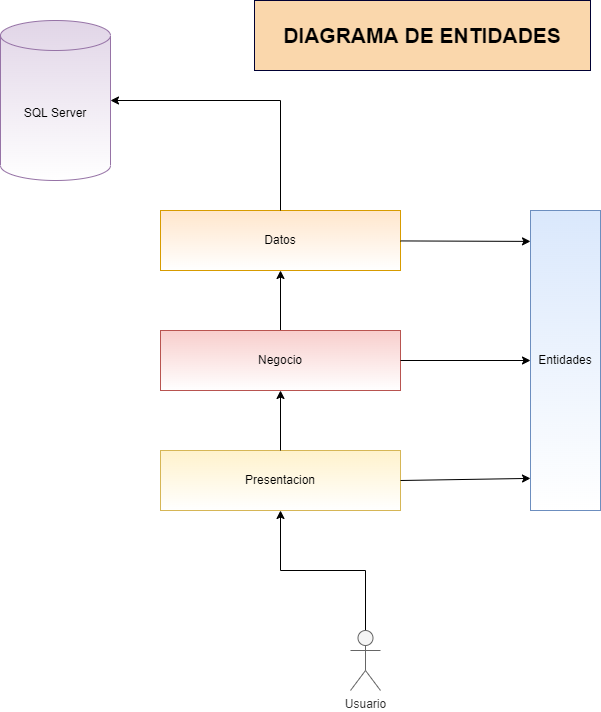

The diagram above was exported from draw.io. Its source (the exported page's mxGraphModel, read from the mxfile embedded in the PNG):
<mxGraphModel dx="1422" dy="754" grid="1" gridSize="10" guides="1" tooltips="1" connect="1" arrows="1" fold="1" page="1" pageScale="1" pageWidth="827" pageHeight="1169" math="0" shadow="0">
  <root>
    <mxCell id="0" />
    <mxCell id="1" parent="0" />
    <mxCell id="FwOdi10VSRdDZp5ywSJX-1" value="SQL Server" style="shape=cylinder3;whiteSpace=wrap;html=1;boundedLbl=1;backgroundOutline=1;size=15;fillColor=#e1d5e7;strokeColor=#9673a6;gradientColor=#ffffff;" parent="1" vertex="1">
      <mxGeometry x="40" y="50" width="110" height="160" as="geometry" />
    </mxCell>
    <mxCell id="FwOdi10VSRdDZp5ywSJX-2" value="Datos" style="rounded=0;whiteSpace=wrap;html=1;fillColor=#ffe6cc;strokeColor=#d79b00;gradientColor=#ffffff;" parent="1" vertex="1">
      <mxGeometry x="200" y="240" width="240" height="60" as="geometry" />
    </mxCell>
    <mxCell id="FwOdi10VSRdDZp5ywSJX-4" value="Presentacion" style="rounded=0;whiteSpace=wrap;html=1;fillColor=#fff2cc;strokeColor=#d6b656;gradientColor=#ffffff;" parent="1" vertex="1">
      <mxGeometry x="200" y="480" width="240" height="60" as="geometry" />
    </mxCell>
    <mxCell id="FwOdi10VSRdDZp5ywSJX-5" value="Entidades" style="rounded=0;whiteSpace=wrap;html=1;fillColor=#dae8fc;strokeColor=#6c8ebf;gradientColor=#ffffff;" parent="1" vertex="1">
      <mxGeometry x="570" y="240" width="70" height="300" as="geometry" />
    </mxCell>
    <mxCell id="FwOdi10VSRdDZp5ywSJX-10" style="edgeStyle=orthogonalEdgeStyle;rounded=0;orthogonalLoop=1;jettySize=auto;html=1;exitX=0.5;exitY=0.5;exitDx=0;exitDy=0;exitPerimeter=0;" parent="1" source="FwOdi10VSRdDZp5ywSJX-6" target="FwOdi10VSRdDZp5ywSJX-4" edge="1">
      <mxGeometry relative="1" as="geometry">
        <mxPoint x="310" y="470" as="targetPoint" />
      </mxGeometry>
    </mxCell>
    <mxCell id="FwOdi10VSRdDZp5ywSJX-6" value="Usuario" style="shape=umlActor;verticalLabelPosition=bottom;verticalAlign=top;html=1;outlineConnect=0;fillColor=#f5f5f5;fontColor=#333333;strokeColor=#666666;" parent="1" vertex="1">
      <mxGeometry x="390" y="660" width="30" height="60" as="geometry" />
    </mxCell>
    <mxCell id="FwOdi10VSRdDZp5ywSJX-11" value="" style="endArrow=classic;html=1;rounded=0;startArrow=none;" parent="1" source="FwOdi10VSRdDZp5ywSJX-3" edge="1">
      <mxGeometry width="50" height="50" relative="1" as="geometry">
        <mxPoint x="390" y="410" as="sourcePoint" />
        <mxPoint x="320" y="300" as="targetPoint" />
        <Array as="points" />
      </mxGeometry>
    </mxCell>
    <mxCell id="FwOdi10VSRdDZp5ywSJX-12" value="" style="endArrow=classic;html=1;rounded=0;exitX=0.5;exitY=0;exitDx=0;exitDy=0;" parent="1" source="FwOdi10VSRdDZp5ywSJX-2" target="FwOdi10VSRdDZp5ywSJX-1" edge="1">
      <mxGeometry width="50" height="50" relative="1" as="geometry">
        <mxPoint x="310" y="190" as="sourcePoint" />
        <mxPoint x="320" y="140" as="targetPoint" />
        <Array as="points">
          <mxPoint x="320" y="130" />
        </Array>
      </mxGeometry>
    </mxCell>
    <mxCell id="FwOdi10VSRdDZp5ywSJX-3" value="Negocio" style="rounded=0;whiteSpace=wrap;html=1;fillColor=#f8cecc;strokeColor=#b85450;gradientColor=#ffffff;" parent="1" vertex="1">
      <mxGeometry x="200" y="360" width="240" height="60" as="geometry" />
    </mxCell>
    <mxCell id="FwOdi10VSRdDZp5ywSJX-14" value="" style="endArrow=classic;html=1;rounded=0;startArrow=none;exitX=0.5;exitY=0;exitDx=0;exitDy=0;entryX=0.5;entryY=1;entryDx=0;entryDy=0;" parent="1" source="FwOdi10VSRdDZp5ywSJX-4" target="FwOdi10VSRdDZp5ywSJX-3" edge="1">
      <mxGeometry width="50" height="50" relative="1" as="geometry">
        <mxPoint x="330" y="370" as="sourcePoint" />
        <mxPoint x="330" y="310" as="targetPoint" />
        <Array as="points" />
      </mxGeometry>
    </mxCell>
    <mxCell id="FwOdi10VSRdDZp5ywSJX-16" value="" style="endArrow=classic;html=1;rounded=0;entryX=0;entryY=0.103;entryDx=0;entryDy=0;entryPerimeter=0;" parent="1" source="FwOdi10VSRdDZp5ywSJX-2" target="FwOdi10VSRdDZp5ywSJX-5" edge="1">
      <mxGeometry width="50" height="50" relative="1" as="geometry">
        <mxPoint x="440" y="320" as="sourcePoint" />
        <mxPoint x="510.71067811865476" y="270" as="targetPoint" />
      </mxGeometry>
    </mxCell>
    <mxCell id="FwOdi10VSRdDZp5ywSJX-17" value="" style="endArrow=classic;html=1;rounded=0;exitX=1;exitY=0.5;exitDx=0;exitDy=0;entryX=0;entryY=0.5;entryDx=0;entryDy=0;" parent="1" source="FwOdi10VSRdDZp5ywSJX-3" target="FwOdi10VSRdDZp5ywSJX-5" edge="1">
      <mxGeometry width="50" height="50" relative="1" as="geometry">
        <mxPoint x="460" y="410" as="sourcePoint" />
        <mxPoint x="510" y="360" as="targetPoint" />
      </mxGeometry>
    </mxCell>
    <mxCell id="FwOdi10VSRdDZp5ywSJX-19" value="" style="endArrow=classic;html=1;rounded=0;exitX=1;exitY=0.5;exitDx=0;exitDy=0;entryX=0;entryY=0.893;entryDx=0;entryDy=0;entryPerimeter=0;" parent="1" source="FwOdi10VSRdDZp5ywSJX-4" target="FwOdi10VSRdDZp5ywSJX-5" edge="1">
      <mxGeometry width="50" height="50" relative="1" as="geometry">
        <mxPoint x="200" y="410" as="sourcePoint" />
        <mxPoint x="250" y="360" as="targetPoint" />
        <Array as="points" />
      </mxGeometry>
    </mxCell>
    <mxCell id="FwOdi10VSRdDZp5ywSJX-20" value="&lt;font style=&quot;font-size: 21px;&quot;&gt;&lt;b&gt;DIAGRAMA DE ENTIDADES&lt;/b&gt;&lt;/font&gt;" style="text;html=1;fillColor=#fad7ac;align=center;verticalAlign=middle;whiteSpace=wrap;rounded=0;strokeColor=#000033;strokeWidth=1;gradientColor=none;gradientDirection=east;" parent="1" vertex="1">
      <mxGeometry x="294" y="30" width="336" height="70" as="geometry" />
    </mxCell>
  </root>
</mxGraphModel>